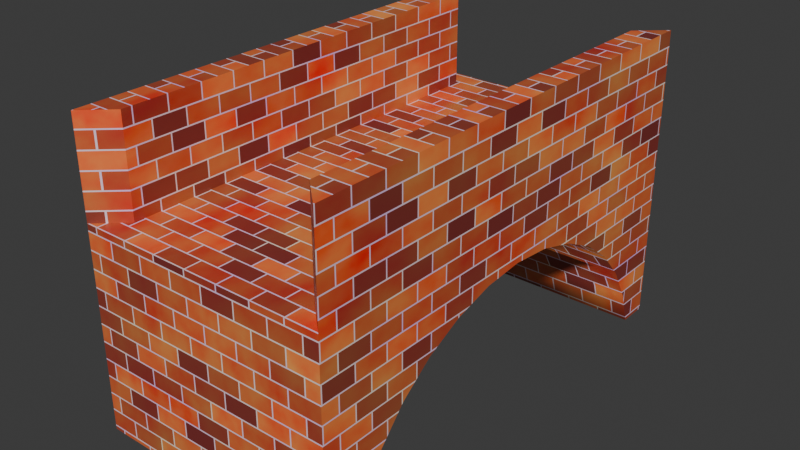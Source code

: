 # Source: brickbridge_short.blend  (saved by Blender 4.1.23; exported with 4.5.12 LTS)
import bpy
from mathutils import Matrix  # noqa: F401  (used for matrix-valued properties, if any)

bpy.ops.wm.read_factory_settings(use_empty=True)
scene = bpy.context.scene
scene.name = 'Scene'

# ---- collections
col_collection = bpy.data.collections.new('Collection'); scene.collection.children.link(col_collection)

# ---- materials (node trees are filled in below, after node groups)
mat_bricks_001 = bpy.data.materials.new('Bricks.001')
mat_bricks_001.use_transparent_shadow = False

# ---- material node trees
mat_bricks_001.use_nodes = True; mat_bricks_001.node_tree.nodes.clear()
_N = mat_bricks_001.node_tree.nodes; _L = mat_bricks_001.node_tree.links
n0 = _N.new('ShaderNodeBsdfPrincipled'); n0.name = 'Principled BSDF'; n0.location = (10, 300)
n1 = _N.new('ShaderNodeOutputMaterial'); n1.name = 'Material Output'; n1.location = (300, 300)
n2 = _N.new('ShaderNodeTexBrick'); n2.name = 'Brick Texture'; n2.location = (-286, 223)
n2.inputs[2].default_value = (0.1999, 0.02836, 0.02631, 1.0)
n2.inputs[4].default_value = 6.8
n2.inputs[5].default_value = 0.01
n3 = _N.new('ShaderNodeTexCoord'); n3.name = 'Texture Coordinate'; n3.location = (-477, 212)
n4 = _N.new('ShaderNodeTexNoise'); n4.name = 'Noise Texture'; n4.location = (475, 76)
n4.inputs[2].default_value = 6.5
n4.inputs[3].default_value = 3.7
n5 = _N.new('ShaderNodeValToRGB'); n5.name = 'Color Ramp'; n5.location = (666, 52)
while len(n5.color_ramp.elements) > 1: n5.color_ramp.elements.remove(n5.color_ramp.elements[-1])
n5.color_ramp.elements[0].position = 0.2318; n5.color_ramp.elements[0].color = (1.0, 0.0, 0.001087, 1.0)
_e = n5.color_ramp.elements.new(0.7682); _e.color = (1.0, 0.4072, 0.09306, 1.0)
n6 = _N.new('ShaderNodeTexNoise'); n6.name = 'Noise Texture.001'; n6.location = (467, -228)
n6.inputs[2].default_value = 6.2
n6.inputs[3].default_value = 1.5
n7 = _N.new('ShaderNodeValToRGB'); n7.name = 'Color Ramp.001'; n7.location = (658, -251)
while len(n7.color_ramp.elements) > 1: n7.color_ramp.elements.remove(n7.color_ramp.elements[-1])
n7.color_ramp.elements[0].position = 0.2318; n7.color_ramp.elements[0].color = (0.8405, 0.5274, 1.0, 1.0)
_e = n7.color_ramp.elements.new(0.7682); _e.color = (1.0, 0.924, 0.6326, 1.0)
_L.new(n0.outputs[0], n1.inputs[0])
_L.new(n2.outputs[0], n0.inputs[0])
_L.new(n3.outputs[2], n2.inputs[0])
_L.new(n4.outputs[0], n5.inputs[0])
_L.new(n5.outputs[0], n2.inputs[1])
_L.new(n6.outputs[0], n7.inputs[0])
_L.new(n7.outputs[0], n2.inputs[3])
n1.is_active_output = True

# ---- world
world_world = bpy.data.worlds.new('World'); scene.world = world_world
world_world.use_nodes = True; world_world.node_tree.nodes.clear()
_N = world_world.node_tree.nodes; _L = world_world.node_tree.links
n0 = _N.new('ShaderNodeOutputWorld'); n0.name = 'World Output'; n0.location = (300, 300)
n1 = _N.new('ShaderNodeBackground'); n1.name = 'Background'; n1.location = (10, 300)
n1.inputs[0].default_value = (0.05088, 0.05088, 0.05088, 1.0)
_L.new(n1.outputs[0], n0.inputs[0])
n0.is_active_output = True
world_world.color = (0.05088, 0.05088, 0.05088)
world_world.use_sun_shadow = False
world_world.sun_shadow_jitter_overblur = 0.0

# ---- meshes
me_cube_002 = bpy.data.meshes.new('Cube.002')
me_cube_002.from_pydata([(-10.5, -19.65, -7.2), (-10.5, -19.65, 7.2), (-10.5, 19.67, -7.2), (-10.5, 19.67, 7.2), (10.5, -19.65, -7.2), (10.5, -19.65, 7.2), (10.5, 19.67, -7.2), (10.5, 19.67, 7.2), (-10.5, -16.05, -4.393), (-10.5, -9.593, 2.912), (-10.5, -12.25, 0.8876), (-10.5, -14.43, -1.579), (-10.5, 0.147, 5.655), (-10.5, -3.273, 5.342), (-10.5, 6.856, 4.416), (-10.5, 3.567, 5.342), (-10.5, -6.562, 4.416), (-10.5, -16.97, -7.2), (-10.5, 9.887, 2.912), (-10.5, 14.72, -1.579), (-10.5, 17.26, -7.2), (-10.5, 16.34, -4.393), (-10.5, 12.54, 0.8876), (10.5, -6.562, 4.416), (10.5, 3.567, 5.342), (10.5, 0.147, 5.655), (10.5, -3.273, 5.342), (10.5, 12.54, 0.8876), (10.5, 9.887, 2.912), (10.5, 16.34, -4.393), (10.5, 14.72, -1.579), (10.5, 6.856, 4.416), (10.5, -16.97, -7.2), (10.5, -14.43, -1.579), (10.5, -16.05, -4.393), (10.5, -9.593, 2.912), (10.5, 17.26, -7.2), (10.5, -12.25, 0.8876), (-8.22, -17.56, 9.584), (-8.22, 17.57, 9.584), (8.22, 17.57, 9.584), (8.22, -17.56, 9.584), (-10.5, -19.65, 9.584), (-10.5, 19.67, 9.584), (10.5, 19.67, 9.584), (10.5, -19.65, 9.584), (10.5, -19.65, 17.58), (10.5, 19.67, 17.58), (8.22, -17.56, 17.58), (8.22, 17.57, 17.58), (-10.5, -19.65, 17.58), (-10.5, 19.67, 17.58), (-8.22, -17.56, 17.58), (-8.22, 17.57, 17.58)], [], [(0, 1, 3, 2, 20, 21, 19, 22, 18, 14, 15, 12, 13, 16, 9, 10, 11, 8, 17), (2, 3, 7, 6), (36, 6, 7, 5, 4, 32, 34, 33, 37, 35, 23, 26, 25, 24, 31, 28, 27, 30, 29), (4, 5, 1, 0), (4, 0, 17, 32), (20, 2, 6, 36), (3, 1, 42, 43), (17, 8, 34, 32), (11, 33, 34, 8), (10, 37, 33, 11), (9, 35, 37, 10), (35, 9, 16, 23), (13, 26, 23, 16), (12, 25, 26, 13), (15, 24, 25, 12), (14, 31, 24, 15), (18, 28, 31, 14), (22, 27, 28, 18), (22, 19, 30, 27), (19, 21, 29, 30), (36, 29, 21, 20), (40, 39, 38, 41), (1, 5, 45, 42), (5, 7, 44, 45), (7, 3, 43, 44), (42, 38, 52, 50), (39, 40, 44, 43), (41, 38, 42, 45), (45, 44, 47, 46), (49, 48, 46, 47), (44, 40, 49, 47), (41, 45, 46, 48), (40, 41, 48, 49), (52, 53, 51, 50), (38, 39, 53, 52), (39, 43, 51, 53), (43, 42, 50, 51)])
me_cube_002.polygons.foreach_set('use_smooth', [0, 0, 0, 0, 0, 0, 0, 1, 1, 1, 1, 1, 1, 1, 1, 1, 1, 1, 1, 1, 1, 0, 0, 0, 0, 0, 0, 0, 0, 0, 0, 0, 0, 0, 0, 0, 0])
_uv = me_cube_002.uv_layers.new(name='UVMap')
_uv.uv.foreach_set('vector', [-0.0016, 0.1753, -0.0016, 0.5415, 0.9984, 0.5415, 0.9984, 0.1753, 0.9372, 0.1753, 0.9139, 0.2467, 0.8727, 0.3182, 0.8172, 0.3809, 0.7497, 0.4324, 0.6726, 0.4707, 0.5889, 0.4942, 0.502, 0.5022, 0.415, 0.4942, 0.3314, 0.4707, 0.2543, 0.4324, 0.1867, 0.3809, 0.1313, 0.3182, 0.09008, 0.2467, 0.06676, 0.1753, 0.233, 0.1753, 0.233, 0.5415, 0.767, 0.5415, 0.767, 0.1753, 0.9372, 0.1753, 0.9984, 0.1753, 0.9984, 0.5415, -0.0016, 0.5415, -0.0016, 0.1753, 0.06676, 0.1753, 0.09008, 0.2467, 0.1313, 0.3182, 0.1867, 0.3809, 0.2543, 0.4324, 0.3314, 0.4707, 0.415, 0.4942, 0.502, 0.5022, 0.5889, 0.4942, 0.6726, 0.4707, 0.7497, 0.4324, 0.8172, 0.3809, 0.8727, 0.3182, 0.9139, 0.2467, 0.767, 0.1753, 0.767, 0.5415, 0.233, 0.5415, 0.233, 0.1753, 0.767, -0.0016, 0.233, -0.0016, 0.233, 0.06676, 0.767, 0.06676, 0.233, 0.9372, 0.233, 0.9984, 0.767, 0.9984, 0.767, 0.9372, 0.9984, 0.5415, -0.0016, 0.5415, -0.0016, 0.6021, 0.9984, 0.6021, 0.233, 0.1753, 0.233, 0.2467, 0.767, 0.2467, 0.767, 0.1753, 0.233, 0.3182, 0.767, 0.3182, 0.767, 0.2467, 0.233, 0.2467, 0.233, 0.3809, 0.767, 0.3809, 0.767, 0.3182, 0.233, 0.3182, 0.233, 0.2543, 0.767, 0.2543, 0.767, 0.1867, 0.233, 0.1867, 0.767, 0.2543, 0.233, 0.2543, 0.233, 0.3314, 0.767, 0.3314, 0.233, 0.415, 0.767, 0.415, 0.767, 0.3314, 0.233, 0.3314, 0.233, 0.502, 0.767, 0.502, 0.767, 0.415, 0.233, 0.415, 0.233, 0.5889, 0.767, 0.5889, 0.767, 0.502, 0.233, 0.502, 0.233, 0.6726, 0.767, 0.6726, 0.767, 0.5889, 0.233, 0.5889, 0.233, 0.7497, 0.767, 0.7497, 0.767, 0.6726, 0.233, 0.6726, 0.233, 0.8172, 0.767, 0.8172, 0.767, 0.7497, 0.233, 0.7497, 0.233, 0.3809, 0.233, 0.3182, 0.767, 0.3182, 0.767, 0.3809, 0.233, 0.3182, 0.233, 0.2467, 0.767, 0.2467, 0.767, 0.3182, 0.767, 0.1753, 0.767, 0.2467, 0.233, 0.2467, 0.233, 0.1753, 0.709, 0.945, 0.291, 0.945, 0.291, 0.0518, 0.709, 0.0518, 0.233, 0.5415, 0.767, 0.5415, 0.767, 0.6021, 0.233, 0.6021, -0.0016, 0.5415, 0.9984, 0.5415, 0.9984, 0.6021, -0.0016, 0.6021, 0.767, 0.5415, 0.233, 0.5415, 0.233, 0.6021, 0.767, 0.6021, 0.233, 0.6021, 0.291, 0.6021, 0.291, 0.8055, 0.233, 0.8055, 0.291, 0.945, 0.709, 0.945, 0.767, 0.9984, 0.233, 0.9984, 0.709, 0.0518, 0.291, 0.0518, 0.233, -0.0016, 0.767, -0.0016, -0.0016, 0.6021, 0.9984, 0.6021, 0.9984, 0.8055, -0.0016, 0.8055, 0.709, 0.945, 0.709, 0.0518, 0.767, -0.0016, 0.767, 0.9984, 0.767, 0.6021, 0.709, 0.6021, 0.709, 0.8055, 0.767, 0.8055, 0.709, 0.6021, 0.767, 0.6021, 0.767, 0.8055, 0.709, 0.8055, 0.945, 0.6021, 0.0518, 0.6021, 0.0518, 0.8055, 0.945, 0.8055, 0.291, 0.0518, 0.291, 0.945, 0.233, 0.9984, 0.233, -0.0016, 0.0518, 0.6021, 0.945, 0.6021, 0.945, 0.8055, 0.0518, 0.8055, 0.291, 0.6021, 0.233, 0.6021, 0.233, 0.8055, 0.291, 0.8055, 0.9984, 0.6021, -0.0016, 0.6021, -0.0016, 0.8055, 0.9984, 0.8055])
me_cube_002.materials.append(mat_bricks_001)
me_cube_002.update()

# ---- objects
ob_cube = bpy.data.objects.new('Cube', me_cube_002)

# ---- transforms, parenting, visibility, modifiers, constraints
ob_cube.location = (-0.002878, 11.3, 7.2)

# ---- collection membership
col_collection.objects.link(ob_cube)

# ---- scene / render settings (as saved in the file)
scene.frame_start = 1; scene.frame_end = 250; scene.frame_set(1)
scene.render.engine = 'BLENDER_EEVEE_NEXT'
scene.cycles.sampling_pattern = 'TABULATED_SOBOL'
scene.eevee.ray_tracing_options.trace_max_roughness = 0.0
bpy.context.view_layer.update()

# ---- added for rendering (the .blend has no active camera and no usable light): camera, sun
cam_auto = bpy.data.cameras.new('AutoCamera')
cam_auto.lens = 50.0
cam_auto.sensor_width = 36.0
cam_auto.clip_end = 1000.0
ob_auto_camera = bpy.data.objects.new('AutoCamera', cam_auto)
scene.collection.objects.link(ob_auto_camera)
ob_auto_camera.location = (47.1875, -45.3238, 50.1442)
ob_auto_camera.rotation_euler = (1.09748, -7.21219e-08, 0.694738)
scene.camera = ob_auto_camera
light_auto_sun = bpy.data.lights.new('AutoSun', 'SUN')
light_auto_sun.energy = 3.0
light_auto_sun.angle = 0.0523599
ob_auto_sun = bpy.data.objects.new('AutoSun', light_auto_sun)
scene.collection.objects.link(ob_auto_sun)
ob_auto_sun.rotation_euler = (0.872665, 0.174533, 0.523599)
bpy.context.view_layer.update()
